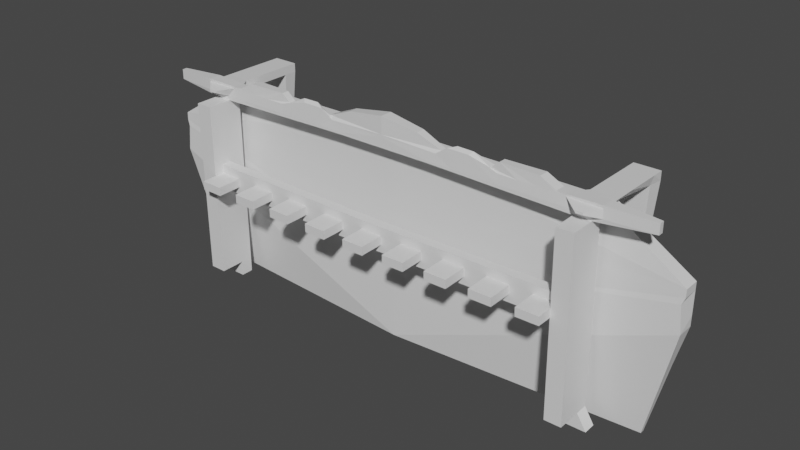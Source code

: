 # Source: weapon_rack_1.blend  (saved by Blender 2.81.16; exported with 4.5.12 LTS)
import bpy
from mathutils import Matrix  # noqa: F401  (used for matrix-valued properties, if any)

bpy.ops.wm.read_factory_settings(use_empty=True)
scene = bpy.context.scene
scene.name = 'Scene'

# ---- collections
col_collection = bpy.data.collections.new('Collection'); scene.collection.children.link(col_collection)

# ---- materials (node trees are filled in below, after node groups)
mat_material = bpy.data.materials.new('Material')
mat_material.alpha_threshold = 0.0
mat_material.use_transparent_shadow = False
mat_material.line_color = (0.0, 0.0, 0.0, 1.0)

# ---- material node trees
mat_material.use_nodes = True; mat_material.node_tree.nodes.clear()
_N = mat_material.node_tree.nodes; _L = mat_material.node_tree.links
n0 = _N.new('ShaderNodeOutputMaterial'); n0.name = 'Material Output'; n0.location = (300, 300)
n1 = _N.new('ShaderNodeBsdfPrincipled'); n1.name = 'Principled BSDF'; n1.location = (10, 300)
n1.distribution = 'GGX'
n1.subsurface_method = 'BURLEY'
n1.inputs[2].default_value = 0.4
n1.inputs[3].default_value = 1.45
n1.inputs[27].default_value = (0.0, 0.0, 0.0, 1.0)
n1.inputs[28].default_value = 1.0
_L.new(n1.outputs[0], n0.inputs[0])
n0.is_active_output = True

# ---- world
world_world = bpy.data.worlds.new('World'); scene.world = world_world
world_world.use_nodes = True; world_world.node_tree.nodes.clear()
_N = world_world.node_tree.nodes; _L = world_world.node_tree.links
n0 = _N.new('ShaderNodeOutputWorld'); n0.name = 'World Output'; n0.location = (300, 300)
n1 = _N.new('ShaderNodeBackground'); n1.name = 'Background'; n1.location = (10, 300)
n1.inputs[0].default_value = (0.05088, 0.05088, 0.05088, 1.0)
_L.new(n1.outputs[0], n0.inputs[0])
n0.is_active_output = True
world_world.color = (0.05088, 0.05088, 0.05088)
world_world.use_sun_shadow = False
world_world.sun_shadow_jitter_overblur = 0.0

# ---- meshes
me_cube = bpy.data.meshes.new('Cube')
me_cube.from_pydata([(21.48, -0.5899, 28.0), (21.48, -0.5899, 27.19), (21.48, -1.005, 28.0), (21.48, -1.005, 27.19), (0.0, -0.2843, 28.07), (0.0, -0.2843, 27.05), (0.0, -1.311, 28.07), (0.0, -1.311, 27.05), (17.09, -0.2822, 26.84), (17.82, -1.311, 28.14), (17.09, -1.309, 26.83), (17.82, -0.2843, 28.14), (15.72, -0.2865, 26.83), (15.07, -1.249, 28.06), (15.72, -1.313, 26.82), (15.07, -0.3463, 28.06), (21.48, -0.5899, 27.72), (0.0, -1.311, 27.91), (21.48, -1.005, 27.72), (0.0, -0.2843, 27.91), (17.82, -0.2843, 27.91), (17.82, -1.311, 27.91), (15.07, -0.3463, 27.93), (15.07, -1.249, 27.93), (21.48, -0.5899, 27.43), (21.48, -1.005, 27.43), (0.0, -0.2843, 27.2), (17.82, -0.2843, 27.2), (17.82, -1.311, 27.2), (15.74, -0.2843, 27.2), (15.74, -1.311, 27.2), (0.0, -1.311, 27.2), (15.74, 6.049, 27.91), (17.82, 6.049, 27.91), (17.82, 6.049, 27.2), (15.74, 6.049, 27.2), (17.19, 0.5887, 27.2), (17.82, 0.5887, 27.91), (15.74, 0.5887, 27.2), (15.74, 0.5887, 27.91), (17.19, 1.649, 27.2), (15.74, 1.649, 27.2), (17.82, 2.181, 27.91), (15.74, 2.181, 27.91), (20.78, 1.32, 10.89), (22.22, 1.32, 16.9), (22.22, 1.649, 16.9), (20.78, 1.649, 10.89), (3.995, -0.2843, 27.05), (5.101, -1.05, 28.17), (3.995, -1.311, 27.05), (5.101, -0.5454, 28.17), (4.743, -0.3463, 27.93), (4.743, -1.249, 27.93), (3.995, -1.311, 27.2), (3.995, -0.2843, 27.2), (3.082, -1.163, 29.0), (0.0, -1.311, 29.46), (0.0, -0.2843, 29.46), (3.082, -0.4323, 29.0), (0.0, 0.07102, 27.12), (23.08, 0.3655, 23.47), (0.0, 1.944, 27.12), (23.08, 1.649, 23.47), (0.0, -0.02347, 10.88), (0.0, 1.944, 10.88), (23.08, 1.649, 20.19), (23.08, 0.271, 20.19), (17.66, 4.947, 27.2), (15.74, 4.947, 27.2), (17.82, 5.08, 27.91), (15.74, 5.08, 27.91), (16.35, 5.713, 18.47), (17.16, 5.713, 18.47), (17.1, 5.283, 18.47), (16.35, 5.283, 18.47), (23.08, 0.3473, 22.84), (0.0, 0.05291, 22.94), (0.0, 1.944, 22.94), (23.08, 1.649, 22.84), (0.0, -0.0002688, 17.39), (0.0, 1.944, 18.73), (23.08, 1.649, 20.99), (22.87, 0.2942, 22.33), (16.91, -2.173, 27.68), (16.21, -2.157, 27.69), (16.91, -2.173, 27.5), (16.38, -2.173, 27.5), (15.8, -1.17, 12.24), (17.17, -1.166, 12.25), (17.17, -0.1394, 12.26), (15.8, -0.1437, 12.25), (15.81, -1.158, 10.98), (17.93, -1.154, 10.99), (17.92, -0.1271, 11.0), (15.81, -0.1314, 10.99), (15.73, -3.347, 26.8), (17.1, -3.343, 26.81), (15.81, -3.204, 12.22), (17.18, -3.2, 12.23), (17.1, -2.465, 26.82), (17.18, -2.322, 12.24), (15.81, -2.326, 12.23), (15.73, -2.469, 26.81), (17.12, -1.259, 21.73), (17.12, -0.2323, 21.74), (15.75, -0.2366, 21.73), (15.75, -1.692, 21.72), (17.13, -3.293, 21.71), (15.76, -3.297, 21.7), (15.75, -2.505, 21.71), (17.12, -2.415, 21.72), (17.14, -1.23, 18.8), (15.77, -0.2078, 18.8), (17.14, -3.264, 18.78), (17.14, -2.386, 18.79), (17.14, -0.2035, 18.81), (15.77, -1.663, 19.66), (15.77, -3.268, 18.77), (15.77, -2.476, 19.65), (0.0, -1.712, 19.53), (0.0, -1.741, 21.59), (0.0, -2.525, 19.51), (0.0, -2.554, 21.58), (0.9184, -1.718, 20.16), (0.9179, -2.551, 21.58), (0.9185, -2.531, 20.15), (0.9177, -1.738, 21.6), (17.13, -0.2221, 20.71), (15.76, -1.682, 20.99), (15.76, -3.287, 20.67), (15.76, -2.495, 20.98), (17.13, -1.249, 20.7), (15.76, -0.2264, 20.7), (17.13, -3.283, 20.68), (17.13, -2.405, 20.69), (0.0, -1.731, 20.86), (0.0, -2.544, 20.85), (0.9182, -2.541, 20.86), (0.9181, -1.728, 20.87), (17.13, -1.239, 19.69), (15.76, -0.2166, 19.69), (17.14, -3.273, 19.67), (17.14, -2.395, 19.68), (0.9187, -1.709, 19.53), (17.13, -0.2123, 19.7), (15.76, -1.672, 20.29), (15.77, -3.277, 19.66), (15.77, -2.485, 20.28), (0.0, -1.721, 20.15), (0.0, -2.534, 20.14), (0.9188, -2.522, 19.52), (6.127, -1.311, 27.01), (7.274, -0.6323, 28.15), (6.62, -0.3463, 27.93), (6.131, -0.2843, 27.2), (6.127, -0.2847, 27.01), (6.404, -0.9629, 28.82), (5.75, -1.249, 28.6), (6.131, -1.311, 27.2), (14.83, -1.313, 26.84), (14.37, -0.3614, 28.07), (14.29, -0.3463, 27.93), (14.85, -0.2843, 27.2), (14.83, -0.2863, 26.85), (14.37, -1.234, 28.07), (14.29, -1.249, 27.93), (14.85, -1.311, 27.2), (8.132, -0.2851, 26.97), (7.735, -0.9824, 28.81), (7.516, -1.249, 28.6), (8.14, -1.311, 27.2), (8.132, -1.312, 26.97), (8.605, -0.6128, 28.14), (8.387, -0.3463, 27.93), (8.14, -0.2843, 27.2), (13.23, -1.313, 26.87), (13.11, -0.3887, 28.72), (12.87, -0.3463, 27.93), (13.24, -0.2843, 27.2), (13.22, -0.286, 26.88), (13.11, -1.207, 28.72), (12.87, -1.249, 27.93), (13.24, -1.311, 27.2), (9.872, -0.2854, 26.94), (9.167, -1.092, 28.12), (9.92, -1.249, 27.93), (9.884, -1.311, 27.2), (9.873, -1.312, 26.93), (9.167, -0.5443, 28.12), (9.92, -0.3463, 27.93), (9.884, -0.2843, 27.2), (11.55, -1.312, 26.9), (9.909, -0.5158, 28.73), (11.4, -0.3463, 27.93), (11.56, -0.2843, 27.2), (11.55, -0.2857, 26.91), (9.909, -1.12, 28.73), (11.4, -1.249, 27.93), (11.56, -1.311, 27.2), (8.341, -1.695, 20.22), (8.336, -2.528, 21.65), (8.342, -2.508, 20.21), (8.335, -1.715, 21.66), (8.344, -2.499, 19.58), (8.343, -1.686, 19.6), (8.338, -1.705, 20.93), (8.339, -2.518, 20.92), (4.629, -1.707, 20.19), (4.627, -2.54, 21.62), (4.63, -2.52, 20.18), (4.626, -1.727, 21.63), (4.628, -1.716, 20.9), (4.629, -2.53, 20.89), (4.632, -2.511, 19.55), (4.631, -1.698, 19.56), (12.06, -2.488, 19.62), (12.06, -1.675, 19.63), (12.05, -1.684, 20.26), (12.04, -2.517, 21.68), (12.05, -2.497, 20.24), (12.04, -1.703, 21.69), (12.05, -1.693, 20.96), (12.05, -2.507, 20.95), (2.774, -1.712, 20.18), (2.772, -2.545, 21.6), (2.774, -2.525, 20.17), (2.772, -1.732, 21.61), (2.773, -1.722, 20.88), (2.773, -2.535, 20.87), (2.775, -2.517, 19.54), (2.775, -1.704, 19.55), (6.488, -2.505, 19.57), (6.487, -1.692, 19.58), (6.485, -1.701, 20.21), (6.481, -2.534, 21.63), (6.486, -2.514, 20.2), (6.48, -1.721, 21.64), (6.483, -1.711, 20.92), (6.484, -2.524, 20.9), (10.2, -1.689, 20.24), (10.19, -2.522, 21.66), (10.2, -2.502, 20.23), (10.19, -1.709, 21.67), (10.19, -1.699, 20.95), (10.19, -2.512, 20.94), (10.2, -2.494, 19.6), (10.2, -1.681, 19.61), (13.91, -2.482, 19.63), (13.91, -1.669, 19.64), (13.91, -1.678, 20.27), (13.9, -2.511, 21.69), (13.91, -2.491, 20.26), (13.9, -1.698, 21.71), (13.9, -1.688, 20.98), (13.9, -2.501, 20.97), (15.77, -4.539, 20.25), (15.77, -4.549, 20.95), (0.0, -4.588, 20.11), (0.0, -4.598, 20.82), (0.9248, -4.595, 20.83), (0.9251, -4.585, 20.12), (8.346, -4.572, 20.89), (8.348, -4.562, 20.18), (4.635, -4.583, 20.86), (4.637, -4.573, 20.15), (12.06, -4.56, 20.92), (12.06, -4.55, 20.22), (2.781, -4.579, 20.14), (2.78, -4.589, 20.84), (6.493, -4.568, 20.17), (6.49, -4.577, 20.88), (10.2, -4.556, 20.2), (10.2, -4.566, 20.91), (13.92, -4.545, 20.23), (13.91, -4.554, 20.94), (12.06, -3.524, 20.23), (10.2, -3.529, 20.21), (10.2, -3.539, 20.92), (12.05, -3.533, 20.94), (6.489, -3.541, 20.18), (6.487, -3.551, 20.89), (8.345, -3.535, 20.2), (8.342, -3.545, 20.91), (4.632, -3.556, 20.87), (4.633, -3.547, 20.17), (2.777, -3.562, 20.86), (2.778, -3.552, 20.15), (0.0, -3.571, 20.84), (0.9215, -3.568, 20.84), (0.0, -3.561, 20.13), (0.9218, -3.558, 20.14), (13.91, -3.528, 20.95), (15.76, -3.522, 20.97), (15.77, -3.512, 20.26), (13.91, -3.518, 20.25)], [], [(49, 51, 59, 56), (53, 49, 6, 17), (17, 6, 4, 19), (8, 1, 3, 10), (16, 0, 2, 18), (20, 11, 0, 16), (22, 15, 11, 20), (116, 112, 89, 90), (18, 2, 9, 21), (0, 11, 9, 2), (164, 12, 14, 160), (162, 161, 15, 22), (21, 9, 13, 23), (11, 15, 13, 9), (23, 30, 87, 85), (163, 162, 22, 29), (25, 18, 21, 28), (70, 68, 34, 33), (27, 20, 16, 24), (24, 16, 18, 25), (31, 17, 19, 26), (54, 53, 17, 31), (50, 54, 31, 7), (7, 31, 26, 5), (1, 24, 25, 3), (8, 27, 24, 1), (12, 29, 27, 8), (3, 25, 28, 10), (164, 163, 29, 12), (10, 28, 30, 14), (35, 32, 33, 34), (35, 34, 73, 72), (71, 70, 33, 32), (69, 71, 32, 35), (29, 22, 39, 38), (22, 20, 37, 39), (27, 29, 38, 36), (20, 27, 36, 37), (38, 39, 43, 41), (39, 37, 42, 43), (67, 64, 44, 45), (37, 36, 40, 42), (45, 44, 47, 46), (64, 65, 47, 44), (65, 66, 46, 47), (66, 67, 45, 46), (5, 26, 55, 48), (152, 159, 54, 50), (159, 158, 53, 54), (26, 19, 52, 55), (19, 4, 51, 52), (5, 48, 50, 7), (158, 157, 49, 53), (153, 51, 49, 157), (59, 58, 57, 56), (6, 49, 56, 57), (4, 6, 57, 58), (51, 4, 58, 59), (40, 36, 61, 63), (41, 40, 63, 62), (38, 41, 62, 60), (36, 38, 60, 61), (82, 83, 67, 66), (81, 82, 66, 65), (80, 81, 65, 64), (83, 80, 64, 67), (41, 43, 71, 69), (43, 42, 70, 71), (40, 41, 69, 68), (42, 40, 68, 70), (74, 75, 72, 73), (68, 69, 75, 74), (69, 35, 72, 75), (34, 68, 74, 73), (61, 60, 77, 76), (60, 62, 78, 77), (62, 63, 79, 78), (63, 61, 76, 79), (76, 77, 80, 83), (77, 78, 81, 80), (78, 79, 82, 81), (79, 76, 83, 82), (86, 84, 85, 87), (28, 21, 84, 86), (30, 28, 86, 87), (21, 23, 85, 84), (88, 91, 95, 92), (117, 113, 91, 88), (113, 116, 90, 91), (111, 100, 97, 108), (95, 94, 93, 92), (90, 89, 93, 94), (91, 90, 94, 95), (89, 88, 92, 93), (114, 118, 98, 99), (102, 101, 99, 98), (100, 103, 96, 97), (119, 102, 98, 118), (117, 88, 102, 119), (10, 14, 103, 100), (88, 89, 101, 102), (104, 10, 100, 111), (132, 104, 111, 135), (14, 107, 110, 103), (103, 110, 109, 96), (97, 96, 109, 108), (135, 111, 108, 134), (12, 8, 105, 106), (14, 12, 106, 107), (8, 10, 104, 105), (101, 115, 114, 99), (89, 112, 115, 101), (148, 119, 118, 147), (142, 147, 118, 114), (141, 145, 116, 113), (146, 141, 113, 117), (145, 140, 112, 116), (149, 120, 122, 150), (150, 122, 151, 126), (227, 127, 125, 225), (224, 124, 139, 228), (124, 149, 136, 139), (127, 121, 123, 125), (151, 122, 120, 144), (125, 123, 137, 138), (229, 138, 126, 226), (289, 288, 259, 260), (231, 144, 124, 224), (139, 136, 121, 127), (230, 151, 144, 231), (121, 136, 137, 123), (105, 104, 132, 128), (107, 106, 133, 129), (106, 105, 128, 133), (108, 109, 130, 134), (110, 131, 130, 109), (143, 135, 134, 142), (140, 132, 135, 143), (112, 140, 143, 115), (115, 143, 142, 114), (228, 139, 127, 227), (252, 248, 119, 148), (144, 120, 149, 124), (225, 125, 138, 229), (136, 149, 150, 137), (128, 132, 140, 145), (129, 133, 141, 146), (133, 128, 145, 141), (134, 130, 147, 142), (131, 148, 147, 130), (173, 153, 157, 169), (170, 169, 157, 158), (171, 170, 158, 159), (172, 171, 159, 152), (48, 55, 155, 156), (55, 52, 154, 155), (52, 51, 153, 154), (48, 156, 152, 50), (14, 30, 167, 160), (30, 23, 166, 167), (23, 13, 165, 166), (15, 161, 165, 13), (180, 179, 163, 164), (179, 178, 162, 163), (178, 177, 161, 162), (180, 164, 160, 176), (156, 168, 172, 152), (154, 153, 173, 174), (155, 154, 174, 175), (156, 155, 175, 168), (188, 187, 171, 172), (187, 186, 170, 171), (186, 185, 169, 170), (189, 173, 169, 185), (161, 177, 181, 165), (166, 165, 181, 182), (167, 166, 182, 183), (160, 167, 183, 176), (196, 180, 176, 192), (194, 193, 177, 178), (195, 194, 178, 179), (196, 195, 179, 180), (168, 175, 191, 184), (175, 174, 190, 191), (174, 173, 189, 190), (168, 184, 188, 172), (198, 197, 185, 186), (199, 198, 186, 187), (192, 199, 187, 188), (176, 183, 199, 192), (183, 182, 198, 199), (182, 181, 197, 198), (177, 193, 197, 181), (184, 191, 195, 196), (191, 190, 194, 195), (190, 189, 193, 194), (184, 196, 192, 188), (241, 201, 207, 245), (236, 232, 204, 202), (244, 206, 203, 243), (246, 204, 205, 247), (247, 205, 200, 240), (245, 207, 202, 242), (240, 200, 206, 244), (243, 203, 201, 241), (226, 230, 214, 210), (235, 209, 213, 239), (238, 212, 211, 237), (232, 214, 215, 233), (233, 215, 208, 234), (239, 213, 210, 236), (234, 208, 212, 238), (237, 211, 209, 235), (253, 221, 219, 251), (250, 218, 222, 254), (255, 223, 220, 252), (249, 217, 218, 250), (248, 216, 217, 249), (254, 222, 221, 253), (251, 219, 223, 255), (242, 246, 216, 220), (126, 151, 230, 226), (209, 225, 229, 213), (212, 228, 227, 211), (214, 230, 231, 215), (215, 231, 224, 208), (277, 276, 267, 272), (208, 224, 228, 212), (211, 227, 225, 209), (203, 237, 235, 201), (200, 234, 238, 206), (281, 280, 270, 271), (205, 233, 234, 200), (204, 232, 233, 205), (206, 238, 237, 203), (201, 235, 239, 207), (210, 214, 232, 236), (202, 204, 246, 242), (221, 243, 241, 219), (218, 240, 244, 222), (285, 284, 264, 265), (217, 247, 240, 218), (216, 246, 247, 217), (222, 244, 243, 221), (219, 241, 245, 223), (110, 251, 255, 131), (129, 254, 253, 107), (119, 248, 249, 117), (117, 249, 250, 146), (293, 292, 275, 257), (146, 250, 254, 129), (107, 253, 251, 110), (220, 216, 248, 252), (260, 259, 258, 261), (264, 269, 268, 265), (262, 271, 270, 263), (266, 273, 272, 267), (257, 275, 274, 256), (284, 286, 269, 264), (280, 282, 263, 270), (288, 290, 258, 259), (286, 287, 268, 269), (278, 277, 272, 273), (291, 289, 260, 261), (294, 293, 257, 256), (279, 278, 273, 266), (295, 294, 256, 274), (292, 295, 274, 275), (283, 281, 271, 262), (276, 279, 266, 267), (290, 291, 261, 258), (282, 283, 262, 263), (287, 285, 265, 268), (220, 223, 279, 276), (223, 245, 278, 279), (245, 242, 277, 278), (242, 220, 276, 277), (202, 207, 283, 282), (207, 239, 281, 283), (236, 202, 282, 280), (239, 236, 280, 281), (226, 210, 285, 287), (229, 226, 287, 286), (213, 229, 286, 284), (210, 213, 284, 285), (150, 126, 291, 290), (126, 138, 289, 291), (137, 150, 290, 288), (138, 137, 288, 289), (255, 252, 295, 292), (252, 148, 294, 295), (148, 131, 293, 294), (131, 255, 292, 293), (193, 197, 185, 189)])
_uv = me_cube.uv_layers.new(name='UVMap')
_uv.uv.foreach_set('vector', [0.5785, 0.25, 0.5785, 0.0, 0.5785, 0.0, 0.5785, 0.25, 0.5372, 0.4535, 0.625, 0.4535, 0.625, 0.5, 0.5372, 0.5, 0.5372, 0.5, 0.625, 0.5, 0.625, 0.75, 0.5372, 0.75, 0.5824, 0.75, 0.625, 0.75, 0.625, 1.0, 0.5824, 1.0, 0.2872, 0.5, 0.375, 0.5, 0.375, 0.75, 0.2872, 0.75, 0.7872, 0.7074, 0.875, 0.7074, 0.875, 0.75, 0.7872, 0.75, 0.7872, 0.6833, 0.875, 0.6833, 0.875, 0.7074, 0.7872, 0.7074, 0.5824, 0.75, 0.5824, 1.0, 0.5824, 1.0, 0.5824, 0.75, 0.5372, 0.25, 0.625, 0.25, 0.625, 0.2926, 0.5372, 0.2926, 0.375, 0.0, 0.4176, 0.0, 0.4176, 0.25, 0.375, 0.25, 0.5479, 0.75, 0.5583, 0.75, 0.5583, 1.0, 0.5479, 1.0, 0.7872, 0.6729, 0.875, 0.6729, 0.875, 0.6833, 0.7872, 0.6833, 0.5372, 0.2926, 0.625, 0.2926, 0.625, 0.3167, 0.5372, 0.3167, 0.4176, 0.0, 0.4417, 0.0, 0.4417, 0.25, 0.4176, 0.25, 0.5372, 0.3167, 0.4476, 0.3167, 0.4476, 0.3167, 0.5372, 0.3167, 0.6976, 0.6729, 0.7872, 0.6729, 0.7872, 0.6833, 0.6976, 0.6833, 0.4476, 0.25, 0.5372, 0.25, 0.5372, 0.2926, 0.4476, 0.2926, 0.7872, 0.7074, 0.6976, 0.7074, 0.6976, 0.7074, 0.7872, 0.7074, 0.6976, 0.7074, 0.7872, 0.7074, 0.7872, 0.75, 0.6976, 0.75, 0.1976, 0.5, 0.2872, 0.5, 0.2872, 0.75, 0.1976, 0.75, 0.4476, 0.5, 0.5372, 0.5, 0.5372, 0.75, 0.4476, 0.75, 0.4476, 0.4535, 0.5372, 0.4535, 0.5372, 0.5, 0.4476, 0.5, 0.375, 0.4535, 0.4476, 0.4535, 0.4476, 0.5, 0.375, 0.5, 0.375, 0.5, 0.4476, 0.5, 0.4476, 0.75, 0.375, 0.75, 0.125, 0.5, 0.1976, 0.5, 0.1976, 0.75, 0.125, 0.75, 0.625, 0.7074, 0.6976, 0.7074, 0.6976, 0.75, 0.625, 0.75, 0.625, 0.6833, 0.6976, 0.6833, 0.6976, 0.7074, 0.625, 0.7074, 0.375, 0.25, 0.4476, 0.25, 0.4476, 0.2926, 0.375, 0.2926, 0.625, 0.6729, 0.6976, 0.6729, 0.6976, 0.6833, 0.625, 0.6833, 0.375, 0.2926, 0.4476, 0.2926, 0.4476, 0.3167, 0.375, 0.3167, 0.6976, 0.6833, 0.7872, 0.6833, 0.7872, 0.7074, 0.6976, 0.7074, 0.6976, 0.6833, 0.6976, 0.7074, 0.6976, 0.7074, 0.6976, 0.6833, 0.7872, 0.6833, 0.7872, 0.7074, 0.7872, 0.7074, 0.7872, 0.6833, 0.6976, 0.6833, 0.7872, 0.6833, 0.7872, 0.6833, 0.6976, 0.6833, 0.6976, 0.6833, 0.7872, 0.6833, 0.7872, 0.6833, 0.6976, 0.6833, 0.7872, 0.6833, 0.7872, 0.7074, 0.7872, 0.7074, 0.7872, 0.6833, 0.6976, 0.7074, 0.6976, 0.6833, 0.6976, 0.6833, 0.6976, 0.7074, 0.7872, 0.7074, 0.6976, 0.7074, 0.6976, 0.7074, 0.7872, 0.7074, 0.6976, 0.6833, 0.7872, 0.6833, 0.7872, 0.6833, 0.6976, 0.6833, 0.7872, 0.6833, 0.7872, 0.7074, 0.7872, 0.7074, 0.7872, 0.6833, 0.6976, 0.7074, 0.6976, 0.6833, 0.6976, 0.6833, 0.6976, 0.7074, 0.7872, 0.7074, 0.6976, 0.7074, 0.6976, 0.7074, 0.7872, 0.7074, 0.6976, 0.7074, 0.6976, 0.6833, 0.6976, 0.6833, 0.6976, 0.7074, 0.6976, 0.6833, 0.6976, 0.6833, 0.6976, 0.6833, 0.6976, 0.6833, 0.6976, 0.6833, 0.6976, 0.7074, 0.6976, 0.7074, 0.6976, 0.6833, 0.6976, 0.7074, 0.6976, 0.7074, 0.6976, 0.7074, 0.6976, 0.7074, 0.625, 0.5, 0.6976, 0.5, 0.6976, 0.5465, 0.625, 0.5465, 0.375, 0.4286, 0.4476, 0.4286, 0.4476, 0.4535, 0.375, 0.4535, 0.4476, 0.4286, 0.5372, 0.4286, 0.5372, 0.4535, 0.4476, 0.4535, 0.6976, 0.5, 0.7872, 0.5, 0.7872, 0.5465, 0.6976, 0.5465, 0.7872, 0.5, 0.875, 0.5, 0.875, 0.5465, 0.7872, 0.5465, 0.375, 0.75, 0.4215, 0.75, 0.4215, 1.0, 0.375, 1.0, 0.5372, 0.4286, 0.625, 0.4286, 0.625, 0.4535, 0.5372, 0.4535, 0.5536, 0.0, 0.5785, 0.0, 0.5785, 0.25, 0.5536, 0.25, 0.5785, 0.0, 0.625, 0.0, 0.625, 0.25, 0.5785, 0.25, 0.625, 0.5, 0.625, 0.4535, 0.625, 0.4535, 0.625, 0.5, 0.625, 0.75, 0.625, 0.5, 0.625, 0.5, 0.625, 0.75, 0.875, 0.5465, 0.875, 0.5, 0.875, 0.5, 0.875, 0.5465, 0.6976, 0.7074, 0.6976, 0.7074, 0.6976, 0.7074, 0.6976, 0.7074, 0.6976, 0.6833, 0.6976, 0.7074, 0.6976, 0.7074, 0.6976, 0.6833, 0.6976, 0.6833, 0.6976, 0.6833, 0.6976, 0.6833, 0.6976, 0.6833, 0.6976, 0.7074, 0.6976, 0.6833, 0.6976, 0.6833, 0.6976, 0.7074, 0.6976, 0.7074, 0.6976, 0.7074, 0.6976, 0.7074, 0.6976, 0.7074, 0.6976, 0.6833, 0.6976, 0.7074, 0.6976, 0.7074, 0.6976, 0.6833, 0.6976, 0.6833, 0.6976, 0.6833, 0.6976, 0.6833, 0.6976, 0.6833, 0.6976, 0.7074, 0.6976, 0.6833, 0.6976, 0.6833, 0.6976, 0.7074, 0.6976, 0.6833, 0.7872, 0.6833, 0.7872, 0.6833, 0.6976, 0.6833, 0.7872, 0.6833, 0.7872, 0.7074, 0.7872, 0.7074, 0.7872, 0.6833, 0.6976, 0.7074, 0.6976, 0.6833, 0.6976, 0.6833, 0.6976, 0.7074, 0.7872, 0.7074, 0.6976, 0.7074, 0.6976, 0.7074, 0.7872, 0.7074, 0.6976, 0.7074, 0.6976, 0.6833, 0.6976, 0.6833, 0.6976, 0.7074, 0.6976, 0.7074, 0.6976, 0.6833, 0.6976, 0.6833, 0.6976, 0.7074, 0.6976, 0.6833, 0.6976, 0.6833, 0.6976, 0.6833, 0.6976, 0.6833, 0.6976, 0.7074, 0.6976, 0.7074, 0.6976, 0.7074, 0.6976, 0.7074, 0.6976, 0.7074, 0.6976, 0.6833, 0.6976, 0.6833, 0.6976, 0.7074, 0.6976, 0.6833, 0.6976, 0.6833, 0.6976, 0.6833, 0.6976, 0.6833, 0.6976, 0.6833, 0.6976, 0.7074, 0.6976, 0.7074, 0.6976, 0.6833, 0.6976, 0.7074, 0.6976, 0.7074, 0.6976, 0.7074, 0.6976, 0.7074, 0.6976, 0.7074, 0.6976, 0.6833, 0.6976, 0.6833, 0.6976, 0.7074, 0.6976, 0.6833, 0.6976, 0.6833, 0.6976, 0.6833, 0.6976, 0.6833, 0.6976, 0.6833, 0.6976, 0.7074, 0.6976, 0.7074, 0.6976, 0.6833, 0.6976, 0.7074, 0.6976, 0.7074, 0.6976, 0.7074, 0.6976, 0.7074, 0.4476, 0.2926, 0.5372, 0.2926, 0.5372, 0.3167, 0.4476, 0.3167, 0.4476, 0.2926, 0.5372, 0.2926, 0.5372, 0.2926, 0.4476, 0.2926, 0.4476, 0.3167, 0.4476, 0.2926, 0.4476, 0.2926, 0.4476, 0.3167, 0.5372, 0.2926, 0.5372, 0.3167, 0.5372, 0.3167, 0.5372, 0.2926, 0.5583, 1.0, 0.5583, 0.75, 0.5583, 0.75, 0.5583, 1.0, 0.5583, 1.0, 0.5583, 0.75, 0.5583, 0.75, 0.5583, 1.0, 0.625, 0.6833, 0.625, 0.7074, 0.625, 0.7074, 0.625, 0.6833, 0.5824, 1.0, 0.5824, 1.0, 0.5824, 1.0, 0.5824, 1.0, 0.5583, 0.75, 0.5824, 0.75, 0.5824, 1.0, 0.5583, 1.0, 0.5824, 0.75, 0.5824, 1.0, 0.5824, 1.0, 0.5824, 0.75, 0.625, 0.6833, 0.625, 0.7074, 0.625, 0.7074, 0.625, 0.6833, 0.375, 0.2926, 0.375, 0.3167, 0.375, 0.3167, 0.375, 0.2926, 0.375, 0.2926, 0.375, 0.3167, 0.375, 0.3167, 0.375, 0.2926, 0.375, 0.3167, 0.375, 0.2926, 0.375, 0.2926, 0.375, 0.3167, 0.375, 0.2926, 0.375, 0.3167, 0.375, 0.3167, 0.375, 0.2926, 0.5583, 1.0, 0.5583, 1.0, 0.5583, 1.0, 0.5583, 1.0, 0.5583, 1.0, 0.5583, 1.0, 0.5583, 1.0, 0.5583, 1.0, 0.375, 0.2926, 0.375, 0.3167, 0.375, 0.3167, 0.375, 0.2926, 0.375, 0.3167, 0.375, 0.2926, 0.375, 0.2926, 0.375, 0.3167, 0.5824, 1.0, 0.5824, 1.0, 0.5824, 1.0, 0.5824, 1.0, 0.5824, 1.0, 0.5824, 1.0, 0.5824, 1.0, 0.5824, 1.0, 0.5583, 1.0, 0.5583, 1.0, 0.5583, 1.0, 0.5583, 1.0, 0.5583, 1.0, 0.5583, 1.0, 0.5583, 1.0, 0.5583, 1.0, 0.375, 0.2926, 0.375, 0.3167, 0.375, 0.3167, 0.375, 0.2926, 0.5824, 1.0, 0.5824, 1.0, 0.5824, 1.0, 0.5824, 1.0, 0.625, 0.6833, 0.625, 0.7074, 0.625, 0.7074, 0.625, 0.6833, 0.5583, 1.0, 0.5583, 0.75, 0.5583, 0.75, 0.5583, 1.0, 0.5824, 0.75, 0.5824, 1.0, 0.5824, 1.0, 0.5824, 0.75, 0.5824, 1.0, 0.5824, 1.0, 0.5824, 1.0, 0.5824, 1.0, 0.5824, 1.0, 0.5824, 1.0, 0.5824, 1.0, 0.5824, 1.0, 0.5583, 1.0, 0.5583, 1.0, 0.5583, 1.0, 0.5583, 1.0, 0.375, 0.2926, 0.375, 0.3167, 0.375, 0.3167, 0.375, 0.2926, 0.625, 0.6833, 0.625, 0.7074, 0.625, 0.7074, 0.625, 0.6833, 0.5583, 1.0, 0.5583, 0.75, 0.5583, 0.75, 0.5583, 1.0, 0.5824, 0.75, 0.5824, 1.0, 0.5824, 1.0, 0.5824, 0.75, 0.5583, 1.0, 0.5583, 1.0, 0.5583, 1.0, 0.5583, 1.0, 0.5583, 1.0, 0.5583, 1.0, 0.5583, 1.0, 0.5583, 1.0, 0.5583, 1.0, 0.5583, 1.0, 0.5583, 1.0, 0.5583, 1.0, 0.5583, 1.0, 0.5583, 1.0, 0.5583, 1.0, 0.5583, 1.0, 0.5583, 1.0, 0.5583, 1.0, 0.5583, 1.0, 0.5583, 1.0, 0.5583, 1.0, 0.5583, 1.0, 0.5583, 1.0, 0.5583, 1.0, 0.5583, 1.0, 0.5583, 1.0, 0.5583, 1.0, 0.5583, 1.0, 0.5583, 1.0, 0.5583, 1.0, 0.5583, 1.0, 0.5583, 1.0, 0.5583, 1.0, 0.5583, 1.0, 0.5583, 1.0, 0.5583, 1.0, 0.5583, 1.0, 0.5583, 1.0, 0.5583, 1.0, 0.5583, 1.0, 0.5583, 1.0, 0.5583, 1.0, 0.5583, 1.0, 0.5583, 1.0, 0.5583, 1.0, 0.5583, 1.0, 0.5583, 1.0, 0.5583, 1.0, 0.5583, 1.0, 0.5583, 1.0, 0.5583, 1.0, 0.5583, 1.0, 0.5583, 1.0, 0.5583, 1.0, 0.5583, 1.0, 0.5583, 1.0, 0.5824, 0.75, 0.5824, 1.0, 0.5824, 1.0, 0.5824, 0.75, 0.5583, 1.0, 0.5583, 0.75, 0.5583, 0.75, 0.5583, 1.0, 0.625, 0.6833, 0.625, 0.7074, 0.625, 0.7074, 0.625, 0.6833, 0.375, 0.2926, 0.375, 0.3167, 0.375, 0.3167, 0.375, 0.2926, 0.5583, 1.0, 0.5583, 1.0, 0.5583, 1.0, 0.5583, 1.0, 0.5824, 1.0, 0.5824, 1.0, 0.5824, 1.0, 0.5824, 1.0, 0.5824, 1.0, 0.5824, 1.0, 0.5824, 1.0, 0.5824, 1.0, 0.5824, 1.0, 0.5824, 1.0, 0.5824, 1.0, 0.5824, 1.0, 0.5824, 1.0, 0.5824, 1.0, 0.5824, 1.0, 0.5824, 1.0, 0.5583, 1.0, 0.5583, 1.0, 0.5583, 1.0, 0.5583, 1.0, 0.5583, 1.0, 0.5583, 1.0, 0.5583, 1.0, 0.5583, 1.0, 0.5583, 1.0, 0.5583, 1.0, 0.5583, 1.0, 0.5583, 1.0, 0.5583, 1.0, 0.5583, 1.0, 0.5583, 1.0, 0.5583, 1.0, 0.5583, 1.0, 0.5583, 1.0, 0.5583, 1.0, 0.5583, 1.0, 0.5824, 0.75, 0.5824, 1.0, 0.5824, 1.0, 0.5824, 0.75, 0.5583, 1.0, 0.5583, 0.75, 0.5583, 0.75, 0.5583, 1.0, 0.625, 0.6833, 0.625, 0.7074, 0.625, 0.7074, 0.625, 0.6833, 0.375, 0.2926, 0.375, 0.3167, 0.375, 0.3167, 0.375, 0.2926, 0.5583, 1.0, 0.5583, 1.0, 0.5583, 1.0, 0.5583, 1.0, 0.5303, 0.0, 0.5536, 0.0, 0.5536, 0.25, 0.5303, 0.25, 0.5372, 0.4053, 0.625, 0.4053, 0.625, 0.4286, 0.5372, 0.4286, 0.4476, 0.4053, 0.5372, 0.4053, 0.5372, 0.4286, 0.4476, 0.4286, 0.375, 0.4053, 0.4476, 0.4053, 0.4476, 0.4286, 0.375, 0.4286, 0.625, 0.5465, 0.6976, 0.5465, 0.6976, 0.5714, 0.625, 0.5714, 0.6976, 0.5465, 0.7872, 0.5465, 0.7872, 0.5714, 0.6976, 0.5714, 0.7872, 0.5465, 0.875, 0.5465, 0.875, 0.5714, 0.7872, 0.5714, 0.4215, 0.75, 0.4464, 0.75, 0.4464, 1.0, 0.4215, 1.0, 0.375, 0.3167, 0.4476, 0.3167, 0.4476, 0.3271, 0.375, 0.3271, 0.4476, 0.3167, 0.5372, 0.3167, 0.5372, 0.3271, 0.4476, 0.3271, 0.5372, 0.3167, 0.625, 0.3167, 0.625, 0.3271, 0.5372, 0.3271, 0.4417, 0.0, 0.4521, 0.0, 0.4521, 0.25, 0.4417, 0.25, 0.6259, 0.6541, 0.6976, 0.6541, 0.6976, 0.6729, 0.625, 0.6729, 0.6976, 0.6541, 0.7872, 0.6541, 0.7872, 0.6729, 0.6976, 0.6729, 0.7872, 0.6541, 0.875, 0.6541, 0.875, 0.6729, 0.7872, 0.6729, 0.5291, 0.75, 0.5479, 0.75, 0.5479, 1.0, 0.5291, 1.0, 0.4464, 0.75, 0.4697, 0.75, 0.4697, 1.0, 0.4464, 1.0, 0.7872, 0.5714, 0.875, 0.5714, 0.875, 0.5947, 0.7872, 0.5947, 0.6976, 0.5714, 0.7872, 0.5714, 0.7872, 0.5947, 0.6976, 0.5947, 0.625, 0.5714, 0.6976, 0.5714, 0.6976, 0.5947, 0.6289, 0.5948, 0.3765, 0.385, 0.4476, 0.385, 0.4476, 0.4053, 0.375, 0.4053, 0.4476, 0.385, 0.5372, 0.385, 0.5372, 0.4053, 0.4476, 0.4053, 0.5372, 0.385, 0.625, 0.385, 0.625, 0.4053, 0.5372, 0.4053, 0.51, 0.0, 0.5303, 0.0, 0.5303, 0.25, 0.51, 0.25, 0.4521, 0.0, 0.4709, 0.0, 0.4709, 0.25, 0.4521, 0.25, 0.5372, 0.3271, 0.625, 0.3271, 0.625, 0.3459, 0.5372, 0.3459, 0.4476, 0.3271, 0.5372, 0.3271, 0.5372, 0.3459, 0.4476, 0.3459, 0.375, 0.3271, 0.4476, 0.3271, 0.4476, 0.3459, 0.375, 0.3459, 0.5096, 0.75, 0.5291, 0.75, 0.5291, 1.0, 0.5096, 1.0, 0.7872, 0.6346, 0.875, 0.6346, 0.875, 0.6541, 0.7872, 0.6541, 0.6976, 0.6346, 0.7872, 0.6346, 0.7872, 0.6541, 0.6976, 0.6541, 0.6269, 0.6346, 0.6976, 0.6346, 0.6976, 0.6541, 0.6259, 0.6541, 0.6289, 0.5948, 0.6976, 0.5947, 0.6976, 0.615, 0.6279, 0.615, 0.6976, 0.5947, 0.7872, 0.5947, 0.7872, 0.615, 0.6976, 0.615, 0.7872, 0.5947, 0.875, 0.5947, 0.875, 0.615, 0.7872, 0.615, 0.4697, 0.75, 0.49, 0.75, 0.49, 1.0, 0.4697, 1.0, 0.5372, 0.3654, 0.625, 0.3654, 0.625, 0.385, 0.5372, 0.385, 0.4476, 0.3654, 0.5372, 0.3654, 0.5372, 0.385, 0.4476, 0.385, 0.3758, 0.3654, 0.4476, 0.3654, 0.4476, 0.385, 0.3765, 0.385, 0.375, 0.3459, 0.4476, 0.3459, 0.4476, 0.3654, 0.3758, 0.3654, 0.4476, 0.3459, 0.5372, 0.3459, 0.5372, 0.3654, 0.4476, 0.3654, 0.5372, 0.3459, 0.625, 0.3459, 0.625, 0.3654, 0.5372, 0.3654, 0.4709, 0.0, 0.4904, 0.0, 0.4904, 0.25, 0.4709, 0.25, 0.6279, 0.615, 0.6976, 0.615, 0.6976, 0.6346, 0.6269, 0.6346, 0.6976, 0.615, 0.7872, 0.615, 0.7872, 0.6346, 0.6976, 0.6346, 0.7872, 0.615, 0.875, 0.615, 0.875, 0.6346, 0.7872, 0.6346, 0.49, 0.75, 0.5096, 0.75, 0.5096, 1.0, 0.49, 1.0, 0.5583, 1.0, 0.5583, 1.0, 0.5583, 1.0, 0.5583, 1.0, 0.5583, 1.0, 0.5583, 1.0, 0.5583, 1.0, 0.5583, 1.0, 0.5583, 1.0, 0.5583, 1.0, 0.5583, 1.0, 0.5583, 1.0, 0.5583, 1.0, 0.5583, 1.0, 0.5583, 1.0, 0.5583, 1.0, 0.5583, 1.0, 0.5583, 1.0, 0.5583, 1.0, 0.5583, 1.0, 0.5583, 1.0, 0.5583, 1.0, 0.5583, 1.0, 0.5583, 1.0, 0.5583, 1.0, 0.5583, 1.0, 0.5583, 1.0, 0.5583, 1.0, 0.5583, 1.0, 0.5583, 1.0, 0.5583, 1.0, 0.5583, 1.0, 0.5583, 1.0, 0.5583, 1.0, 0.5583, 1.0, 0.5583, 1.0, 0.5583, 1.0, 0.5583, 1.0, 0.5583, 1.0, 0.5583, 1.0, 0.5583, 1.0, 0.5583, 1.0, 0.5583, 1.0, 0.5583, 1.0, 0.5583, 1.0, 0.5583, 1.0, 0.5583, 1.0, 0.5583, 1.0, 0.5583, 1.0, 0.5583, 1.0, 0.5583, 1.0, 0.5583, 1.0, 0.5583, 1.0, 0.5583, 1.0, 0.5583, 1.0, 0.5583, 1.0, 0.5583, 1.0, 0.5583, 1.0, 0.5583, 1.0, 0.5583, 1.0, 0.5583, 1.0, 0.5583, 1.0, 0.5583, 1.0, 0.5583, 1.0, 0.5583, 1.0, 0.5583, 1.0, 0.5583, 1.0, 0.5583, 1.0, 0.5583, 1.0, 0.5583, 1.0, 0.5583, 1.0, 0.5583, 1.0, 0.5583, 1.0, 0.5583, 1.0, 0.5583, 1.0, 0.5583, 1.0, 0.5583, 1.0, 0.5583, 1.0, 0.5583, 1.0, 0.5583, 1.0, 0.5583, 1.0, 0.5583, 1.0, 0.5583, 1.0, 0.5583, 1.0, 0.5583, 1.0, 0.5583, 1.0, 0.5583, 1.0, 0.5583, 1.0, 0.5583, 1.0, 0.5583, 1.0, 0.5583, 1.0, 0.5583, 1.0, 0.5583, 1.0, 0.5583, 1.0, 0.5583, 1.0, 0.5583, 1.0, 0.5583, 1.0, 0.5583, 1.0, 0.5583, 1.0, 0.5583, 1.0, 0.5583, 1.0, 0.5583, 1.0, 0.5583, 1.0, 0.5583, 1.0, 0.5583, 1.0, 0.5583, 1.0, 0.5583, 1.0, 0.5583, 1.0, 0.5583, 1.0, 0.5583, 1.0, 0.5583, 1.0, 0.5583, 1.0, 0.5583, 1.0, 0.5583, 1.0, 0.5583, 1.0, 0.5583, 1.0, 0.5583, 1.0, 0.5583, 1.0, 0.5583, 1.0, 0.5583, 1.0, 0.5583, 1.0, 0.5583, 1.0, 0.5583, 1.0, 0.5583, 1.0, 0.5583, 1.0, 0.5583, 1.0, 0.5583, 1.0, 0.5583, 1.0, 0.5583, 1.0, 0.5583, 1.0, 0.5583, 1.0, 0.5583, 1.0, 0.5583, 1.0, 0.5583, 1.0, 0.5583, 1.0, 0.5583, 1.0, 0.5583, 1.0, 0.5583, 1.0, 0.5583, 1.0, 0.5583, 1.0, 0.5583, 1.0, 0.5583, 1.0, 0.5583, 1.0, 0.5583, 1.0, 0.5583, 1.0, 0.5583, 1.0, 0.5583, 1.0, 0.5583, 1.0, 0.5583, 1.0, 0.5583, 1.0, 0.5583, 1.0, 0.5583, 1.0, 0.5583, 1.0, 0.5583, 1.0, 0.5583, 1.0, 0.5583, 1.0, 0.5583, 1.0, 0.5583, 1.0, 0.5583, 1.0, 0.5583, 1.0, 0.5583, 1.0, 0.5583, 1.0, 0.5583, 1.0, 0.5583, 1.0, 0.5583, 1.0, 0.5583, 1.0, 0.5583, 1.0, 0.5583, 1.0, 0.5583, 1.0, 0.5583, 1.0, 0.5583, 1.0, 0.5583, 1.0, 0.5583, 1.0, 0.5583, 1.0, 0.5583, 1.0, 0.5583, 1.0, 0.5583, 1.0, 0.5583, 1.0, 0.5583, 1.0, 0.5583, 1.0, 0.5583, 1.0, 0.5583, 1.0, 0.5583, 1.0, 0.5583, 1.0, 0.5583, 1.0, 0.5583, 1.0, 0.5583, 1.0, 0.5583, 1.0, 0.5583, 1.0, 0.5583, 1.0, 0.5583, 1.0, 0.5583, 1.0, 0.5583, 1.0, 0.5583, 1.0, 0.5583, 1.0, 0.5583, 1.0, 0.5583, 1.0, 0.5583, 1.0, 0.5583, 1.0, 0.5583, 1.0, 0.5583, 1.0, 0.5583, 1.0, 0.5583, 1.0, 0.5583, 1.0, 0.5583, 1.0, 0.5583, 1.0, 0.5583, 1.0, 0.5583, 1.0, 0.5583, 1.0, 0.5583, 1.0, 0.5583, 1.0, 0.5583, 1.0, 0.5583, 1.0, 0.5583, 1.0, 0.5583, 1.0, 0.5583, 1.0, 0.5583, 1.0, 0.5583, 1.0, 0.5583, 1.0, 0.5583, 1.0, 0.5583, 1.0, 0.5583, 1.0, 0.5583, 1.0, 0.5583, 1.0, 0.5583, 1.0, 0.5583, 1.0, 0.5583, 1.0, 0.5583, 1.0, 0.5583, 1.0, 0.5583, 1.0, 0.5583, 1.0, 0.5583, 1.0, 0.5583, 1.0, 0.5583, 1.0, 0.5583, 1.0, 0.5583, 1.0, 0.5583, 1.0, 0.5583, 1.0, 0.5583, 1.0, 0.5583, 1.0, 0.5583, 1.0, 0.5583, 1.0, 0.5583, 1.0, 0.5583, 1.0, 0.5583, 1.0, 0.5583, 1.0, 0.5583, 1.0, 0.5583, 1.0, 0.5583, 1.0, 0.5583, 1.0, 0.5583, 1.0, 0.5583, 1.0, 0.5583, 1.0, 0.5583, 1.0, 0.5583, 1.0, 0.5583, 1.0, 0.5583, 1.0, 0.5583, 1.0, 0.5583, 1.0, 0.5583, 1.0, 0.5583, 1.0, 0.5583, 1.0, 0.5583, 1.0, 0.5583, 1.0, 0.5583, 1.0, 0.5583, 1.0, 0.5583, 1.0, 0.5583, 1.0, 0.5583, 1.0, 0.5583, 1.0, 0.5583, 1.0, 0.5583, 1.0, 0.5583, 1.0, 0.5583, 1.0, 0.5583, 1.0, 0.5583, 1.0, 0.5583, 1.0, 0.5583, 1.0, 0.5583, 1.0, 0.5583, 1.0, 0.5583, 1.0, 0.5583, 1.0, 0.5583, 1.0, 0.5583, 1.0, 0.5583, 1.0, 0.5583, 1.0, 0.5583, 1.0, 0.5583, 1.0, 0.5583, 1.0, 0.5583, 1.0, 0.5583, 1.0, 0.5583, 1.0, 0.5583, 1.0, 0.5583, 1.0, 0.5583, 1.0, 0.5583, 1.0, 0.5583, 1.0, 0.5583, 1.0, 0.5583, 1.0, 0.5583, 1.0, 0.5583, 1.0, 0.5583, 1.0, 0.5583, 1.0, 0.5583, 1.0, 0.5583, 1.0, 0.5583, 1.0, 0.5583, 1.0, 0.5583, 1.0, 0.5583, 1.0, 0.5583, 1.0, 0.5583, 1.0, 0.5583, 1.0, 0.5583, 1.0, 0.5583, 1.0, 0.5583, 1.0, 0.5583, 1.0, 0.5583, 1.0, 0.5583, 1.0, 0.5583, 1.0, 0.5583, 1.0, 0.5583, 1.0, 0.5583, 1.0, 0.5583, 1.0, 0.5583, 1.0, 0.5583, 1.0, 0.5583, 1.0, 0.5583, 1.0, 0.5583, 1.0, 0.5583, 1.0, 0.5583, 1.0, 0.5583, 1.0, 0.5583, 1.0, 0.5583, 1.0, 0.5583, 1.0, 0.5583, 1.0, 0.5583, 1.0, 0.5583, 1.0, 0.5583, 1.0, 0.5583, 1.0, 0.5583, 1.0, 0.5583, 1.0, 0.5583, 1.0, 0.5583, 1.0, 0.5583, 1.0, 0.5583, 1.0, 0.5583, 1.0, 0.5583, 1.0, 0.5583, 1.0, 0.5583, 1.0, 0.5583, 1.0, 0.5583, 1.0, 0.5583, 1.0, 0.5583, 1.0, 0.5583, 1.0, 0.5583, 1.0, 0.5583, 1.0, 0.5583, 1.0, 0.5583, 1.0, 0.5583, 1.0, 0.5583, 1.0, 0.5583, 1.0, 0.5583, 1.0, 0.5583, 1.0, 0.5583, 1.0, 0.5583, 1.0, 0.5583, 1.0, 0.5583, 1.0, 0.5583, 1.0, 0.5583, 1.0, 0.5583, 1.0, 0.5583, 1.0, 0.5583, 1.0, 0.5583, 1.0, 0.5583, 1.0, 0.5583, 1.0, 0.5583, 1.0, 0.5583, 1.0, 0.5583, 1.0, 0.5583, 1.0, 0.5583, 1.0, 0.5583, 1.0, 0.5583, 1.0, 0.5583, 1.0, 0.5583, 1.0, 0.0, 0.0, 0.0, 0.0, 0.0, 0.0, 0.0, 0.0])
me_cube.materials.append(mat_material)
me_cube.use_remesh_preserve_volume = False
me_cube.use_remesh_preserve_attributes = False
me_cube.use_mirror_vertex_groups = False
me_cube.update()

# ---- objects
ob_cube = bpy.data.objects.new('Cube', me_cube)

# ---- transforms, parenting, visibility, modifiers, constraints
ob_cube.location = (0.0, 0.0, 0.0)
ob_cube.lock_rotations_4d = False
ob_cube.empty_display_type = 'ARROWS'
ob_cube.lineart.crease_threshold = 0.0
_m = ob_cube.modifiers.new('Mirror', 'MIRROR')
_m.use_clip = True

# ---- collection membership
col_collection.objects.link(ob_cube)

# ---- scene / render settings (as saved in the file)
scene.frame_start = 1; scene.frame_end = 250; scene.frame_set(1)
scene.render.engine = 'BLENDER_EEVEE_NEXT'
scene.cycles.use_denoising = False
scene.cycles.samples = 128
scene.cycles.sampling_pattern = 'TABULATED_SOBOL'
scene.cycles.use_adaptive_sampling = False
scene.cycles.use_light_tree = False
scene.view_settings.view_transform = 'Filmic'
bpy.context.view_layer.update()

# ---- added for rendering (the .blend has no active camera and no usable light): camera, sun
cam_auto = bpy.data.cameras.new('AutoCamera')
cam_auto.lens = 50.0
cam_auto.sensor_width = 36.0
cam_auto.clip_end = 1000.0
ob_auto_camera = bpy.data.objects.new('AutoCamera', cam_auto)
scene.collection.objects.link(ob_auto_camera)
ob_auto_camera.location = (47.0808, -55.771, 57.8348)
ob_auto_camera.rotation_euler = (1.09748, -7.21219e-08, 0.694738)
scene.camera = ob_auto_camera
light_auto_sun = bpy.data.lights.new('AutoSun', 'SUN')
light_auto_sun.energy = 3.0
light_auto_sun.angle = 0.0523599
ob_auto_sun = bpy.data.objects.new('AutoSun', light_auto_sun)
scene.collection.objects.link(ob_auto_sun)
ob_auto_sun.rotation_euler = (0.872665, 0.174533, 0.523599)
bpy.context.view_layer.update()
